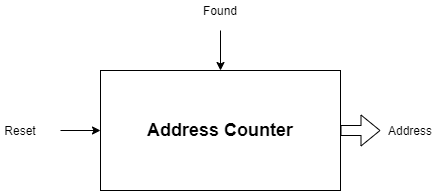

The diagram above was exported from draw.io. Its source (the exported page's mxGraphModel, read from the mxfile embedded in the PNG):
<mxGraphModel dx="1024" dy="592" grid="1" gridSize="10" guides="1" tooltips="1" connect="1" arrows="1" fold="1" page="1" pageScale="1" pageWidth="827" pageHeight="1169" math="0" shadow="0">
  <root>
    <mxCell id="0" />
    <mxCell id="1" parent="0" />
    <mxCell id="NoaIfZOmjHYtZ1hTsEHP-1" value="&lt;b&gt;&lt;font style=&quot;font-size: 18px&quot;&gt;Address Counter&lt;/font&gt;&lt;/b&gt;" style="rounded=0;whiteSpace=wrap;html=1;" parent="1" vertex="1">
      <mxGeometry x="240" y="160" width="240" height="120" as="geometry" />
    </mxCell>
    <mxCell id="NoaIfZOmjHYtZ1hTsEHP-2" value="" style="endArrow=classic;html=1;entryX=0;entryY=0.5;entryDx=0;entryDy=0;" parent="1" target="NoaIfZOmjHYtZ1hTsEHP-1" edge="1">
      <mxGeometry width="50" height="50" relative="1" as="geometry">
        <mxPoint x="200" y="220" as="sourcePoint" />
        <mxPoint x="200" y="210" as="targetPoint" />
      </mxGeometry>
    </mxCell>
    <mxCell id="NoaIfZOmjHYtZ1hTsEHP-5" value="" style="endArrow=classic;html=1;exitX=1;exitY=0.5;exitDx=0;exitDy=0;shape=flexArrow;" parent="1" source="NoaIfZOmjHYtZ1hTsEHP-1" edge="1">
      <mxGeometry width="50" height="50" relative="1" as="geometry">
        <mxPoint x="390" y="330" as="sourcePoint" />
        <mxPoint x="520" y="220" as="targetPoint" />
      </mxGeometry>
    </mxCell>
    <mxCell id="NoaIfZOmjHYtZ1hTsEHP-7" value="Reset" style="text;html=1;strokeColor=none;fillColor=none;align=center;verticalAlign=middle;whiteSpace=wrap;rounded=0;" parent="1" vertex="1">
      <mxGeometry x="140" y="210" width="40" height="20" as="geometry" />
    </mxCell>
    <mxCell id="NoaIfZOmjHYtZ1hTsEHP-11" value="Address" style="text;html=1;strokeColor=none;fillColor=none;align=center;verticalAlign=middle;whiteSpace=wrap;rounded=0;" parent="1" vertex="1">
      <mxGeometry x="530" y="210" width="40" height="20" as="geometry" />
    </mxCell>
    <mxCell id="NoaIfZOmjHYtZ1hTsEHP-12" value="Found" style="text;html=1;strokeColor=none;fillColor=none;align=center;verticalAlign=middle;whiteSpace=wrap;rounded=0;" parent="1" vertex="1">
      <mxGeometry x="340" y="90" width="40" height="20" as="geometry" />
    </mxCell>
    <mxCell id="NoaIfZOmjHYtZ1hTsEHP-13" value="" style="endArrow=classic;html=1;entryX=0.5;entryY=0;entryDx=0;entryDy=0;" parent="1" target="NoaIfZOmjHYtZ1hTsEHP-1" edge="1">
      <mxGeometry width="50" height="50" relative="1" as="geometry">
        <mxPoint x="360" y="120" as="sourcePoint" />
        <mxPoint x="440" y="280" as="targetPoint" />
      </mxGeometry>
    </mxCell>
  </root>
</mxGraphModel>